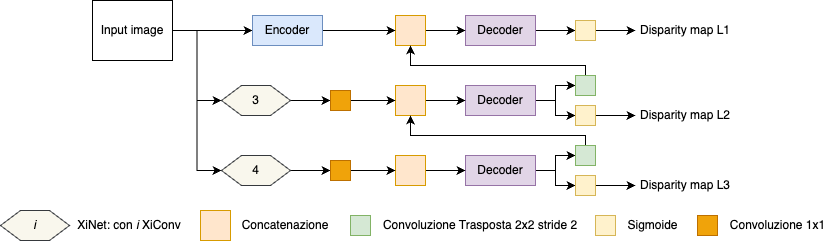

The diagram above was exported from draw.io. Its source (the exported page's mxGraphModel, read from the mxfile embedded in the PNG):
<mxGraphModel dx="1080" dy="621" grid="1" gridSize="10" guides="1" tooltips="1" connect="1" arrows="1" fold="1" page="1" pageScale="1" pageWidth="827" pageHeight="1169" math="0" shadow="0">
  <root>
    <mxCell id="0" />
    <mxCell id="1" parent="0" />
    <mxCell id="2" style="edgeStyle=orthogonalEdgeStyle;rounded=0;orthogonalLoop=1;jettySize=auto;html=1;exitX=1;exitY=0.5;exitDx=0;exitDy=0;entryX=0;entryY=0.5;entryDx=0;entryDy=0;" edge="1" source="3" target="29" parent="1">
      <mxGeometry relative="1" as="geometry" />
    </mxCell>
    <mxCell id="3" value="Decoder" style="rounded=0;whiteSpace=wrap;html=1;fillColor=#e1d5e7;strokeColor=#9673a6;" vertex="1" parent="1">
      <mxGeometry x="465" y="895" width="70" height="30" as="geometry" />
    </mxCell>
    <mxCell id="4" style="edgeStyle=orthogonalEdgeStyle;rounded=0;orthogonalLoop=1;jettySize=auto;html=1;exitX=1;exitY=0.5;exitDx=0;exitDy=0;entryX=0;entryY=0.5;entryDx=0;entryDy=0;" edge="1" source="7" target="42" parent="1">
      <mxGeometry relative="1" as="geometry">
        <mxPoint x="221" y="910" as="targetPoint" />
      </mxGeometry>
    </mxCell>
    <mxCell id="5" style="edgeStyle=orthogonalEdgeStyle;rounded=0;orthogonalLoop=1;jettySize=auto;html=1;exitX=1;exitY=0.5;exitDx=0;exitDy=0;entryX=0;entryY=0.5;entryDx=0;entryDy=0;" edge="1" source="7" target="34" parent="1">
      <mxGeometry relative="1" as="geometry" />
    </mxCell>
    <mxCell id="6" style="edgeStyle=orthogonalEdgeStyle;rounded=0;orthogonalLoop=1;jettySize=auto;html=1;exitX=1;exitY=0.5;exitDx=0;exitDy=0;entryX=0;entryY=0.5;entryDx=0;entryDy=0;" edge="1" source="7" target="38" parent="1">
      <mxGeometry relative="1" as="geometry" />
    </mxCell>
    <mxCell id="7" value="Input image" style="rounded=0;whiteSpace=wrap;html=1;" vertex="1" parent="1">
      <mxGeometry x="92" y="880" width="80" height="60" as="geometry" />
    </mxCell>
    <mxCell id="8" style="edgeStyle=orthogonalEdgeStyle;rounded=0;orthogonalLoop=1;jettySize=auto;html=1;exitX=1;exitY=0.5;exitDx=0;exitDy=0;entryX=0;entryY=0.5;entryDx=0;entryDy=0;" edge="1" source="9" target="3" parent="1">
      <mxGeometry relative="1" as="geometry" />
    </mxCell>
    <mxCell id="9" value="" style="rounded=0;whiteSpace=wrap;html=1;fillColor=#ffe6cc;strokeColor=#d79b00;" vertex="1" parent="1">
      <mxGeometry x="395" y="895" width="30" height="30" as="geometry" />
    </mxCell>
    <mxCell id="10" style="edgeStyle=orthogonalEdgeStyle;rounded=0;orthogonalLoop=1;jettySize=auto;html=1;exitX=1;exitY=0.5;exitDx=0;exitDy=0;entryX=0;entryY=0.5;entryDx=0;entryDy=0;" edge="1" source="12" target="27" parent="1">
      <mxGeometry relative="1" as="geometry" />
    </mxCell>
    <mxCell id="11" style="edgeStyle=orthogonalEdgeStyle;rounded=0;orthogonalLoop=1;jettySize=auto;html=1;exitX=1;exitY=0.5;exitDx=0;exitDy=0;entryX=0;entryY=0.5;entryDx=0;entryDy=0;" edge="1" source="12" target="25" parent="1">
      <mxGeometry relative="1" as="geometry" />
    </mxCell>
    <mxCell id="12" value="Decoder" style="rounded=0;whiteSpace=wrap;html=1;fillColor=#e1d5e7;strokeColor=#9673a6;" vertex="1" parent="1">
      <mxGeometry x="465" y="965" width="70" height="30" as="geometry" />
    </mxCell>
    <mxCell id="13" style="edgeStyle=orthogonalEdgeStyle;rounded=0;orthogonalLoop=1;jettySize=auto;html=1;exitX=1;exitY=0.5;exitDx=0;exitDy=0;entryX=0;entryY=0.5;entryDx=0;entryDy=0;" edge="1" source="14" target="12" parent="1">
      <mxGeometry relative="1" as="geometry" />
    </mxCell>
    <mxCell id="14" value="" style="rounded=0;whiteSpace=wrap;html=1;fillColor=#ffe6cc;strokeColor=#d79b00;" vertex="1" parent="1">
      <mxGeometry x="395" y="965" width="30" height="30" as="geometry" />
    </mxCell>
    <mxCell id="15" style="edgeStyle=orthogonalEdgeStyle;rounded=0;orthogonalLoop=1;jettySize=auto;html=1;exitX=1;exitY=0.5;exitDx=0;exitDy=0;entryX=0;entryY=0.5;entryDx=0;entryDy=0;" edge="1" source="17" target="23" parent="1">
      <mxGeometry relative="1" as="geometry" />
    </mxCell>
    <mxCell id="16" style="edgeStyle=orthogonalEdgeStyle;rounded=0;orthogonalLoop=1;jettySize=auto;html=1;exitX=1;exitY=0.5;exitDx=0;exitDy=0;entryX=0;entryY=0.5;entryDx=0;entryDy=0;" edge="1" source="17" target="21" parent="1">
      <mxGeometry relative="1" as="geometry" />
    </mxCell>
    <mxCell id="17" value="Decoder" style="rounded=0;whiteSpace=wrap;html=1;fillColor=#e1d5e7;strokeColor=#9673a6;" vertex="1" parent="1">
      <mxGeometry x="465" y="1035" width="70" height="30" as="geometry" />
    </mxCell>
    <mxCell id="18" style="edgeStyle=orthogonalEdgeStyle;rounded=0;orthogonalLoop=1;jettySize=auto;html=1;exitX=1;exitY=0.5;exitDx=0;exitDy=0;entryX=0;entryY=0.5;entryDx=0;entryDy=0;" edge="1" source="19" target="17" parent="1">
      <mxGeometry relative="1" as="geometry" />
    </mxCell>
    <mxCell id="19" value="" style="rounded=0;whiteSpace=wrap;html=1;fillColor=#ffe6cc;strokeColor=#d79b00;" vertex="1" parent="1">
      <mxGeometry x="395" y="1035" width="30" height="30" as="geometry" />
    </mxCell>
    <mxCell id="20" style="edgeStyle=orthogonalEdgeStyle;rounded=0;orthogonalLoop=1;jettySize=auto;html=1;exitX=0.5;exitY=0;exitDx=0;exitDy=0;entryX=0.5;entryY=1;entryDx=0;entryDy=0;" edge="1" source="21" target="14" parent="1">
      <mxGeometry relative="1" as="geometry">
        <Array as="points">
          <mxPoint x="585" y="1015" />
          <mxPoint x="410" y="1015" />
        </Array>
      </mxGeometry>
    </mxCell>
    <mxCell id="21" value="" style="whiteSpace=wrap;html=1;aspect=fixed;fillColor=#d5e8d4;strokeColor=#82b366;" vertex="1" parent="1">
      <mxGeometry x="575" y="1025" width="20" height="20" as="geometry" />
    </mxCell>
    <mxCell id="22" style="edgeStyle=orthogonalEdgeStyle;rounded=0;orthogonalLoop=1;jettySize=auto;html=1;exitX=1;exitY=0.5;exitDx=0;exitDy=0;entryX=0;entryY=0.5;entryDx=0;entryDy=0;" edge="1" source="23" target="32" parent="1">
      <mxGeometry relative="1" as="geometry" />
    </mxCell>
    <mxCell id="23" value="" style="whiteSpace=wrap;html=1;aspect=fixed;fillColor=#fff2cc;strokeColor=#d6b656;" vertex="1" parent="1">
      <mxGeometry x="575" y="1055" width="20" height="20" as="geometry" />
    </mxCell>
    <mxCell id="24" style="edgeStyle=orthogonalEdgeStyle;rounded=0;orthogonalLoop=1;jettySize=auto;html=1;exitX=0.5;exitY=0;exitDx=0;exitDy=0;entryX=0.5;entryY=1;entryDx=0;entryDy=0;" edge="1" source="25" target="9" parent="1">
      <mxGeometry relative="1" as="geometry">
        <Array as="points">
          <mxPoint x="585" y="945" />
          <mxPoint x="410" y="945" />
        </Array>
      </mxGeometry>
    </mxCell>
    <mxCell id="25" value="" style="whiteSpace=wrap;html=1;aspect=fixed;fillColor=#d5e8d4;strokeColor=#82b366;" vertex="1" parent="1">
      <mxGeometry x="575" y="955" width="20" height="20" as="geometry" />
    </mxCell>
    <mxCell id="26" style="edgeStyle=orthogonalEdgeStyle;rounded=0;orthogonalLoop=1;jettySize=auto;html=1;exitX=1;exitY=0.5;exitDx=0;exitDy=0;entryX=0;entryY=0.5;entryDx=0;entryDy=0;" edge="1" source="27" target="31" parent="1">
      <mxGeometry relative="1" as="geometry" />
    </mxCell>
    <mxCell id="27" value="" style="whiteSpace=wrap;html=1;aspect=fixed;fillColor=#fff2cc;strokeColor=#d6b656;" vertex="1" parent="1">
      <mxGeometry x="575" y="985" width="20" height="20" as="geometry" />
    </mxCell>
    <mxCell id="28" style="edgeStyle=orthogonalEdgeStyle;rounded=0;orthogonalLoop=1;jettySize=auto;html=1;exitX=1;exitY=0.5;exitDx=0;exitDy=0;entryX=0;entryY=0.5;entryDx=0;entryDy=0;" edge="1" source="29" target="30" parent="1">
      <mxGeometry relative="1" as="geometry" />
    </mxCell>
    <mxCell id="29" value="" style="whiteSpace=wrap;html=1;aspect=fixed;fillColor=#fff2cc;strokeColor=#d6b656;" vertex="1" parent="1">
      <mxGeometry x="575" y="900" width="20" height="20" as="geometry" />
    </mxCell>
    <mxCell id="30" value="Disparity map L1" style="text;html=1;align=center;verticalAlign=middle;whiteSpace=wrap;rounded=0;" vertex="1" parent="1">
      <mxGeometry x="635" y="895" width="100" height="30" as="geometry" />
    </mxCell>
    <mxCell id="31" value="Disparity map L2" style="text;html=1;align=center;verticalAlign=middle;whiteSpace=wrap;rounded=0;" vertex="1" parent="1">
      <mxGeometry x="635" y="980" width="100" height="30" as="geometry" />
    </mxCell>
    <mxCell id="32" value="Disparity map L3" style="text;html=1;align=center;verticalAlign=middle;whiteSpace=wrap;rounded=0;" vertex="1" parent="1">
      <mxGeometry x="635" y="1050" width="100" height="30" as="geometry" />
    </mxCell>
    <mxCell id="33" style="edgeStyle=orthogonalEdgeStyle;rounded=0;orthogonalLoop=1;jettySize=auto;html=1;exitX=1;exitY=0.5;exitDx=0;exitDy=0;entryX=0;entryY=0.5;entryDx=0;entryDy=0;" edge="1" source="34" target="36" parent="1">
      <mxGeometry relative="1" as="geometry" />
    </mxCell>
    <mxCell id="34" value="3" style="shape=hexagon;perimeter=hexagonPerimeter2;whiteSpace=wrap;html=1;fixedSize=1;fillColor=#f9f7ed;strokeColor=#36393d;" vertex="1" parent="1">
      <mxGeometry x="221" y="965" width="69" height="30" as="geometry" />
    </mxCell>
    <mxCell id="35" style="edgeStyle=orthogonalEdgeStyle;rounded=0;orthogonalLoop=1;jettySize=auto;html=1;exitX=1;exitY=0.5;exitDx=0;exitDy=0;entryX=0;entryY=0.5;entryDx=0;entryDy=0;" edge="1" source="36" target="14" parent="1">
      <mxGeometry relative="1" as="geometry" />
    </mxCell>
    <mxCell id="36" value="" style="whiteSpace=wrap;html=1;aspect=fixed;fillColor=#f0a30a;strokeColor=#BD7000;fontColor=#000000;" vertex="1" parent="1">
      <mxGeometry x="330" y="970" width="20" height="20" as="geometry" />
    </mxCell>
    <mxCell id="37" style="edgeStyle=orthogonalEdgeStyle;rounded=0;orthogonalLoop=1;jettySize=auto;html=1;exitX=1;exitY=0.5;exitDx=0;exitDy=0;entryX=0;entryY=0.5;entryDx=0;entryDy=0;" edge="1" source="38" target="40" parent="1">
      <mxGeometry relative="1" as="geometry" />
    </mxCell>
    <mxCell id="38" value="4" style="shape=hexagon;perimeter=hexagonPerimeter2;whiteSpace=wrap;html=1;fixedSize=1;fillColor=#f9f7ed;strokeColor=#36393d;" vertex="1" parent="1">
      <mxGeometry x="221" y="1035" width="69" height="30" as="geometry" />
    </mxCell>
    <mxCell id="39" style="edgeStyle=orthogonalEdgeStyle;rounded=0;orthogonalLoop=1;jettySize=auto;html=1;exitX=1;exitY=0.5;exitDx=0;exitDy=0;entryX=0;entryY=0.5;entryDx=0;entryDy=0;" edge="1" source="40" target="19" parent="1">
      <mxGeometry relative="1" as="geometry" />
    </mxCell>
    <mxCell id="40" value="" style="whiteSpace=wrap;html=1;aspect=fixed;fillColor=#f0a30a;strokeColor=#BD7000;fontColor=#000000;" vertex="1" parent="1">
      <mxGeometry x="330" y="1040" width="20" height="20" as="geometry" />
    </mxCell>
    <mxCell id="41" style="edgeStyle=orthogonalEdgeStyle;rounded=0;orthogonalLoop=1;jettySize=auto;html=1;exitX=1;exitY=0.5;exitDx=0;exitDy=0;entryX=0;entryY=0.5;entryDx=0;entryDy=0;" edge="1" source="42" target="9" parent="1">
      <mxGeometry relative="1" as="geometry" />
    </mxCell>
    <mxCell id="42" value="Encoder" style="rounded=0;whiteSpace=wrap;html=1;fillColor=#dae8fc;strokeColor=#6c8ebf;" vertex="1" parent="1">
      <mxGeometry x="252" y="895" width="70" height="30" as="geometry" />
    </mxCell>
    <mxCell id="43" value="" style="rounded=0;whiteSpace=wrap;html=1;fillColor=#ffe6cc;strokeColor=#d79b00;" vertex="1" parent="1">
      <mxGeometry x="200" y="1090" width="30" height="30" as="geometry" />
    </mxCell>
    <mxCell id="44" value="" style="whiteSpace=wrap;html=1;aspect=fixed;fillColor=#d5e8d4;strokeColor=#82b366;" vertex="1" parent="1">
      <mxGeometry x="350" y="1095" width="20" height="20" as="geometry" />
    </mxCell>
    <mxCell id="45" value="" style="whiteSpace=wrap;html=1;aspect=fixed;fillColor=#fff2cc;strokeColor=#d6b656;" vertex="1" parent="1">
      <mxGeometry x="595" y="1095" width="20" height="20" as="geometry" />
    </mxCell>
    <mxCell id="46" value="Convoluzione Trasposta 2x2 stride 2" style="text;html=1;align=center;verticalAlign=middle;whiteSpace=wrap;rounded=0;" vertex="1" parent="1">
      <mxGeometry x="380" y="1090" width="200" height="30" as="geometry" />
    </mxCell>
    <mxCell id="47" value="Sigmoide" style="text;html=1;align=center;verticalAlign=middle;whiteSpace=wrap;rounded=0;" vertex="1" parent="1">
      <mxGeometry x="625" y="1090" width="55" height="30" as="geometry" />
    </mxCell>
    <mxCell id="48" value="Concatenazione" style="text;html=1;align=center;verticalAlign=middle;whiteSpace=wrap;rounded=0;" vertex="1" parent="1">
      <mxGeometry x="240" y="1090" width="90" height="30" as="geometry" />
    </mxCell>
    <mxCell id="49" value="&lt;i&gt;i&lt;/i&gt;" style="shape=hexagon;perimeter=hexagonPerimeter2;whiteSpace=wrap;html=1;fixedSize=1;fillColor=#f9f7ed;strokeColor=#36393d;" vertex="1" parent="1">
      <mxGeometry y="1090" width="69" height="30" as="geometry" />
    </mxCell>
    <mxCell id="50" value="XiNet: con &lt;i&gt;i&lt;/i&gt; XiConv" style="text;html=1;align=center;verticalAlign=middle;whiteSpace=wrap;rounded=0;" vertex="1" parent="1">
      <mxGeometry x="69" y="1090" width="120" height="30" as="geometry" />
    </mxCell>
    <mxCell id="51" value="" style="whiteSpace=wrap;html=1;aspect=fixed;fillColor=#f0a30a;strokeColor=#BD7000;fontColor=#000000;" vertex="1" parent="1">
      <mxGeometry x="697" y="1095" width="20" height="20" as="geometry" />
    </mxCell>
    <mxCell id="52" value="Convoluzione 1x1" style="text;html=1;align=center;verticalAlign=middle;whiteSpace=wrap;rounded=0;" vertex="1" parent="1">
      <mxGeometry x="727" y="1090" width="100.5" height="30" as="geometry" />
    </mxCell>
  </root>
</mxGraphModel>